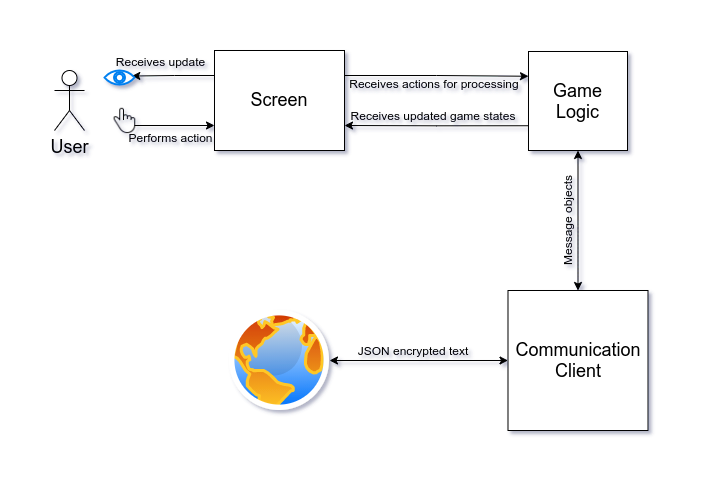

The diagram above was exported from draw.io. Its source (the exported page's mxGraphModel, read from the mxfile embedded in the PNG):
<mxGraphModel dx="1548" dy="779" grid="1" gridSize="10" guides="1" tooltips="1" connect="1" arrows="1" fold="1" page="1" pageScale="1" pageWidth="627" pageHeight="1169" math="0" shadow="0">
  <root>
    <mxCell id="0" />
    <mxCell id="1" parent="0" />
    <mxCell id="42ngZ_kJOVq70QLUa3Ob-1" value="&lt;font style=&quot;font-size: 18px&quot;&gt;User&lt;/font&gt;" style="shape=umlActor;verticalLabelPosition=bottom;verticalAlign=top;html=1;outlineConnect=0;" parent="1" vertex="1">
      <mxGeometry x="27" y="40" width="30" height="60" as="geometry" />
    </mxCell>
    <mxCell id="42ngZ_kJOVq70QLUa3Ob-6" style="edgeStyle=orthogonalEdgeStyle;rounded=0;orthogonalLoop=1;jettySize=auto;html=1;exitX=0;exitY=0.25;exitDx=0;exitDy=0;entryX=0.911;entryY=0.392;entryDx=0;entryDy=0;entryPerimeter=0;" parent="1" source="42ngZ_kJOVq70QLUa3Ob-2" target="42ngZ_kJOVq70QLUa3Ob-3" edge="1">
      <mxGeometry relative="1" as="geometry" />
    </mxCell>
    <mxCell id="42ngZ_kJOVq70QLUa3Ob-11" style="edgeStyle=orthogonalEdgeStyle;rounded=0;orthogonalLoop=1;jettySize=auto;html=1;exitX=1;exitY=0.25;exitDx=0;exitDy=0;entryX=0;entryY=0.25;entryDx=0;entryDy=0;" parent="1" source="42ngZ_kJOVq70QLUa3Ob-2" target="42ngZ_kJOVq70QLUa3Ob-10" edge="1">
      <mxGeometry relative="1" as="geometry" />
    </mxCell>
    <mxCell id="42ngZ_kJOVq70QLUa3Ob-2" value="&lt;font style=&quot;font-size: 18px&quot;&gt;Screen&lt;/font&gt;" style="rounded=0;whiteSpace=wrap;html=1;" parent="1" vertex="1">
      <mxGeometry x="187" y="20" width="130" height="100" as="geometry" />
    </mxCell>
    <mxCell id="42ngZ_kJOVq70QLUa3Ob-3" value="" style="html=1;verticalLabelPosition=bottom;align=center;labelBackgroundColor=#ffffff;verticalAlign=top;strokeWidth=2;strokeColor=#0080F0;shadow=0;dashed=0;shape=mxgraph.ios7.icons.eye;" parent="1" vertex="1">
      <mxGeometry x="77" y="40" width="30" height="14.1" as="geometry" />
    </mxCell>
    <mxCell id="42ngZ_kJOVq70QLUa3Ob-5" style="edgeStyle=orthogonalEdgeStyle;rounded=0;orthogonalLoop=1;jettySize=auto;html=1;exitX=1;exitY=0.5;exitDx=0;exitDy=0;entryX=0;entryY=0.75;entryDx=0;entryDy=0;" parent="1" target="42ngZ_kJOVq70QLUa3Ob-2" edge="1">
      <mxGeometry relative="1" as="geometry">
        <mxPoint x="107" y="95" as="sourcePoint" />
      </mxGeometry>
    </mxCell>
    <mxCell id="42ngZ_kJOVq70QLUa3Ob-7" value="Receives update&lt;br&gt;" style="text;html=1;align=center;verticalAlign=middle;resizable=0;points=[];autosize=1;" parent="1" vertex="1">
      <mxGeometry x="78" y="21" width="110" height="20" as="geometry" />
    </mxCell>
    <mxCell id="42ngZ_kJOVq70QLUa3Ob-8" value="Performs action" style="text;html=1;align=center;verticalAlign=middle;resizable=0;points=[];autosize=1;" parent="1" vertex="1">
      <mxGeometry x="93" y="97" width="100" height="20" as="geometry" />
    </mxCell>
    <mxCell id="42ngZ_kJOVq70QLUa3Ob-9" value="" style="shape=image;html=1;verticalAlign=top;verticalLabelPosition=bottom;labelBackgroundColor=#ffffff;imageAspect=0;aspect=fixed;image=https://cdn2.iconfinder.com/data/icons/hawcons-gesture-stroke/32/icon_22_one_finger-128.png" parent="1" vertex="1">
      <mxGeometry x="82" y="75" width="30" height="30" as="geometry" />
    </mxCell>
    <mxCell id="42ngZ_kJOVq70QLUa3Ob-12" style="edgeStyle=orthogonalEdgeStyle;rounded=0;orthogonalLoop=1;jettySize=auto;html=1;exitX=0;exitY=0.75;exitDx=0;exitDy=0;entryX=1;entryY=0.75;entryDx=0;entryDy=0;" parent="1" source="42ngZ_kJOVq70QLUa3Ob-10" target="42ngZ_kJOVq70QLUa3Ob-2" edge="1">
      <mxGeometry relative="1" as="geometry" />
    </mxCell>
    <mxCell id="42ngZ_kJOVq70QLUa3Ob-10" value="&lt;font style=&quot;font-size: 18px&quot;&gt;Game Logic&lt;/font&gt;" style="whiteSpace=wrap;html=1;aspect=fixed;" parent="1" vertex="1">
      <mxGeometry x="501" y="21" width="99" height="99" as="geometry" />
    </mxCell>
    <mxCell id="42ngZ_kJOVq70QLUa3Ob-13" value="Receives actions for processing" style="text;html=1;strokeColor=none;fillColor=none;align=center;verticalAlign=middle;whiteSpace=wrap;rounded=0;" parent="1" vertex="1">
      <mxGeometry x="312" y="43" width="190" height="20" as="geometry" />
    </mxCell>
    <mxCell id="42ngZ_kJOVq70QLUa3Ob-14" value="Receives updated game states" style="text;html=1;strokeColor=none;fillColor=none;align=center;verticalAlign=middle;whiteSpace=wrap;rounded=0;" parent="1" vertex="1">
      <mxGeometry x="311" y="75" width="190" height="20" as="geometry" />
    </mxCell>
    <mxCell id="42ngZ_kJOVq70QLUa3Ob-18" value="&lt;span style=&quot;font-size: 18px&quot;&gt;Communication Client&lt;/span&gt;" style="whiteSpace=wrap;html=1;aspect=fixed;" parent="1" vertex="1">
      <mxGeometry x="480.5" y="260" width="140" height="140" as="geometry" />
    </mxCell>
    <mxCell id="42ngZ_kJOVq70QLUa3Ob-19" value="" style="endArrow=classic;startArrow=classic;html=1;entryX=0.5;entryY=1;entryDx=0;entryDy=0;exitX=0.5;exitY=0;exitDx=0;exitDy=0;" parent="1" source="42ngZ_kJOVq70QLUa3Ob-18" target="42ngZ_kJOVq70QLUa3Ob-10" edge="1">
      <mxGeometry width="50" height="50" relative="1" as="geometry">
        <mxPoint x="290" y="430" as="sourcePoint" />
        <mxPoint x="340" y="380" as="targetPoint" />
      </mxGeometry>
    </mxCell>
    <mxCell id="42ngZ_kJOVq70QLUa3Ob-20" value="" style="aspect=fixed;perimeter=ellipsePerimeter;html=1;align=center;shadow=0;dashed=0;spacingTop=3;image;image=img/lib/active_directory/internet_globe.svg;" parent="1" vertex="1">
      <mxGeometry x="202" y="280" width="100" height="100" as="geometry" />
    </mxCell>
    <mxCell id="42ngZ_kJOVq70QLUa3Ob-21" value="" style="endArrow=classic;startArrow=classic;html=1;entryX=0;entryY=0.5;entryDx=0;entryDy=0;exitX=1;exitY=0.5;exitDx=0;exitDy=0;" parent="1" source="42ngZ_kJOVq70QLUa3Ob-20" target="42ngZ_kJOVq70QLUa3Ob-18" edge="1">
      <mxGeometry width="50" height="50" relative="1" as="geometry">
        <mxPoint x="285.75" y="500" as="sourcePoint" />
        <mxPoint x="335.75" y="450" as="targetPoint" />
      </mxGeometry>
    </mxCell>
    <mxCell id="42ngZ_kJOVq70QLUa3Ob-22" value="Message objects" style="text;html=1;strokeColor=none;fillColor=none;align=center;verticalAlign=middle;whiteSpace=wrap;rounded=0;rotation=-90;" parent="1" vertex="1">
      <mxGeometry x="480" y="180" width="120" height="20" as="geometry" />
    </mxCell>
    <mxCell id="42ngZ_kJOVq70QLUa3Ob-23" value="JSON encrypted text" style="text;html=1;strokeColor=none;fillColor=none;align=center;verticalAlign=middle;whiteSpace=wrap;rounded=0;" parent="1" vertex="1">
      <mxGeometry x="311" y="310" width="150" height="20" as="geometry" />
    </mxCell>
  </root>
</mxGraphModel>